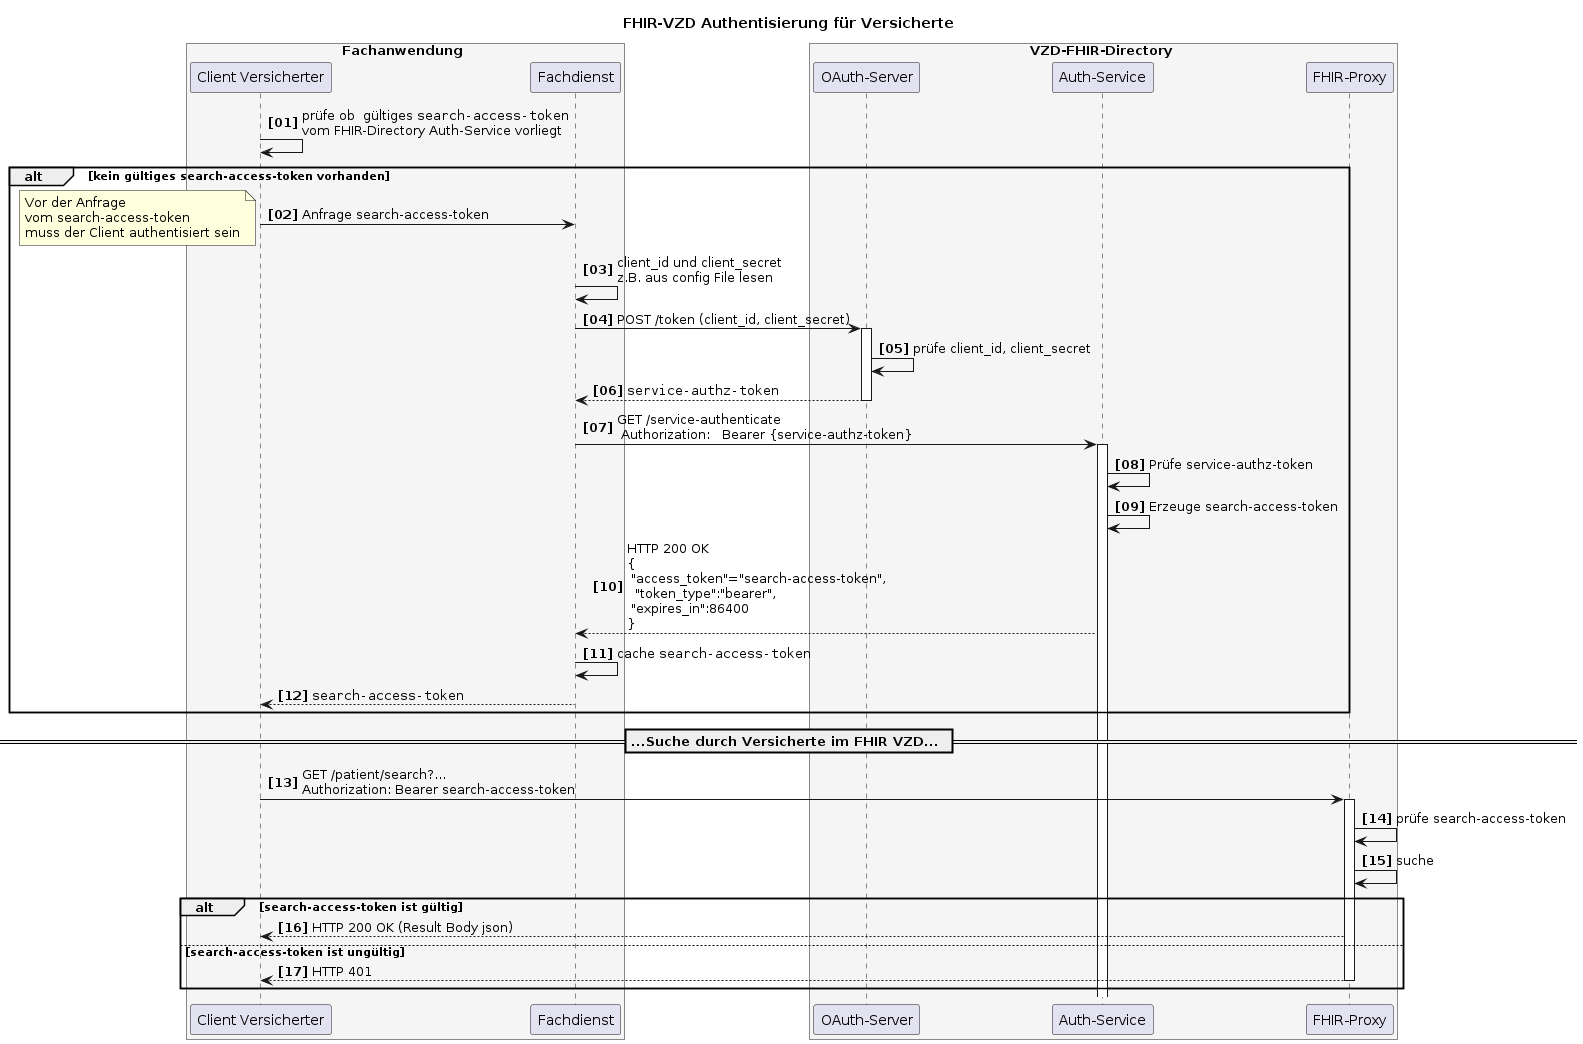

The diagram above was rendered by PlantUML. Its source (embedded in the PNG):
@startuml
autonumber 1 1 "<b>[00]"
title "FHIR-VZD Authentisierung für Versicherte"


box Fachanwendung #WhiteSmoke
    participant VClient as "Client Versicherter"
    participant FDienst as "Fachdienst"
end box

box VZD-FHIR-Directory #WhiteSmoke
    participant "OAuth-Server" as VzdOAuth
    participant "Auth-Service" as VzdAuth
    participant fp as "FHIR-Proxy"
end box



VClient-> VClient: prüfe ob  gültiges ""search-access-token""\nvom FHIR-Directory Auth-Service vorliegt


alt kein gültiges search-access-token vorhanden
   VClient-> FDienst: Anfrage search-access-token

note left: Vor der Anfrage\nvom search-access-token\nmuss der Client authentisiert sein

   
   FDienst -> FDienst: client_id und client_secret\nz.B. aus config File lesen
   FDienst ->VzdOAuth++: POST /token (client_id, client_secret)
   VzdOAuth->VzdOAuth: prüfe client_id, client_secret
   VzdOAuth-->FDienst--: ""service-authz-token""

   FDienst->VzdAuth++: GET /service-authenticate \n Authorization:   Bearer {service-authz-token}

   VzdAuth->VzdAuth: Prüfe service-authz-token

   VzdAuth->VzdAuth: Erzeuge search-access-token
   VzdAuth-->FDienst: HTTP 200 OK\n{\n "access_token"="search-access-token",\n  "token_type":"bearer",\n "expires_in":86400\n}

   FDienst->FDienst: cache ""search-access-token""

   FDienst-->VClient: ""search-access-token""
end

== ...Suche durch Versicherte im FHIR VZD... ==

VClient -> fp: GET /patient/search?... \nAuthorization: Bearer search-access-token
activate fp
fp -> fp: prüfe search-access-token
fp -> fp: suche
alt search-access-token ist gültig
   fp --> VClient : HTTP 200 OK (Result Body json)
 else search-access-token ist ungültig
   fp --> VClient : HTTP 401
   deactivate fp
end

@enduml